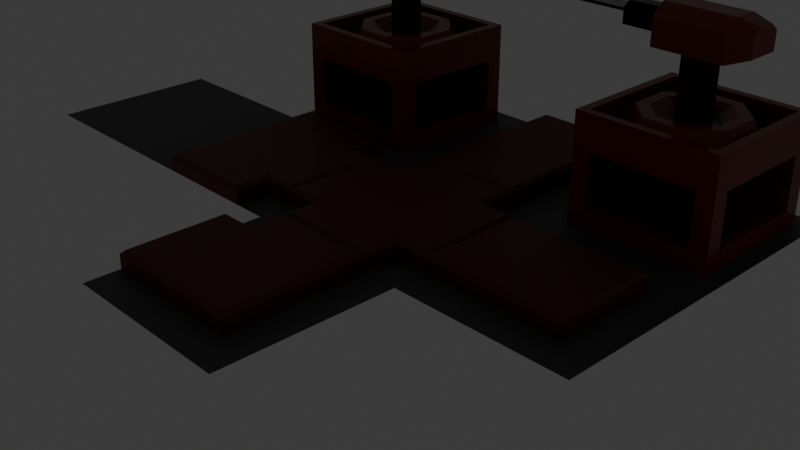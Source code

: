 # Source: paths.blend  (saved by Blender 4.0.36; exported with 4.5.12 LTS)
import bpy
from mathutils import Matrix  # noqa: F401  (used for matrix-valued properties, if any)

bpy.ops.wm.read_factory_settings(use_empty=True)
scene = bpy.context.scene
scene.name = 'Scene'

# ---- collections
col_collection = bpy.data.collections.new('Collection'); scene.collection.children.link(col_collection)
col_block_level_pieces = bpy.data.collections.new('Block Level Pieces'); scene.collection.children.link(col_block_level_pieces)
col_lights_and_cameras = bpy.data.collections.new('Lights and Cameras'); scene.collection.children.link(col_lights_and_cameras)
col_turrets = bpy.data.collections.new('Turrets'); scene.collection.children.link(col_turrets)

# ---- materials (node trees are filled in below, after node groups)
mat_floor_bottom = bpy.data.materials.new('Floor Bottom')
mat_floor_bottom.use_transparent_shadow = False
mat_floor_top = bpy.data.materials.new('Floor Top')
mat_floor_top.use_transparent_shadow = False
mat_bare_metal = bpy.data.materials.new('Bare Metal')
mat_bare_metal.use_transparent_shadow = False
mat_painted_metal = bpy.data.materials.new('Painted Metal')
mat_painted_metal.use_transparent_shadow = False
mat_rusty_metal = bpy.data.materials.new('Rusty Metal')
mat_rusty_metal.use_transparent_shadow = False
mat_dark_metal = bpy.data.materials.new('Dark Metal')
mat_dark_metal.use_transparent_shadow = False

# ---- material node trees
mat_floor_bottom.use_nodes = True; mat_floor_bottom.node_tree.nodes.clear()
_N = mat_floor_bottom.node_tree.nodes; _L = mat_floor_bottom.node_tree.links
n0 = _N.new('ShaderNodeBsdfPrincipled'); n0.name = 'Principled BSDF'; n0.location = (10, 300)
n0.inputs[0].default_value = (0.06827, 0.06827, 0.06827, 1.0)
n0.inputs[3].default_value = 1.45
n1 = _N.new('ShaderNodeOutputMaterial'); n1.name = 'Material Output'; n1.location = (300, 300)
_L.new(n0.outputs[0], n1.inputs[0])
n1.is_active_output = True
mat_floor_top.use_nodes = True; mat_floor_top.node_tree.nodes.clear()
_N = mat_floor_top.node_tree.nodes; _L = mat_floor_top.node_tree.links
n0 = _N.new('ShaderNodeBsdfPrincipled'); n0.name = 'Principled BSDF'; n0.location = (10, 300)
n0.inputs[0].default_value = (0.1235, 0.01086, 0.01227, 1.0)
n0.inputs[3].default_value = 1.45
n1 = _N.new('ShaderNodeOutputMaterial'); n1.name = 'Material Output'; n1.location = (300, 300)
_L.new(n0.outputs[0], n1.inputs[0])
n1.is_active_output = True
mat_bare_metal.use_nodes = True; mat_bare_metal.node_tree.nodes.clear()
_N = mat_bare_metal.node_tree.nodes; _L = mat_bare_metal.node_tree.links
n0 = _N.new('ShaderNodeBsdfPrincipled'); n0.name = 'Principled BSDF'; n0.location = (10, 300)
n0.inputs[0].default_value = (0.407, 0.407, 0.407, 0.0)
n0.inputs[1].default_value = 1.0
n0.inputs[2].default_value = 0.2283
n0.inputs[3].default_value = 1.45
n1 = _N.new('ShaderNodeOutputMaterial'); n1.name = 'Material Output'; n1.location = (300, 300)
_L.new(n0.outputs[0], n1.inputs[0])
n1.is_active_output = True
mat_painted_metal.use_nodes = True; mat_painted_metal.node_tree.nodes.clear()
_N = mat_painted_metal.node_tree.nodes; _L = mat_painted_metal.node_tree.links
n0 = _N.new('ShaderNodeBsdfPrincipled'); n0.name = 'Principled BSDF'; n0.location = (10, 300)
n0.inputs[0].default_value = (0.2193, 0.0192, 0.01568, 1.0)
n0.inputs[2].default_value = 0.2087
n0.inputs[3].default_value = 1.45
n1 = _N.new('ShaderNodeOutputMaterial'); n1.name = 'Material Output'; n1.location = (300, 300)
_L.new(n0.outputs[0], n1.inputs[0])
n1.is_active_output = True
mat_rusty_metal.use_nodes = True; mat_rusty_metal.node_tree.nodes.clear()
_N = mat_rusty_metal.node_tree.nodes; _L = mat_rusty_metal.node_tree.links
n0 = _N.new('ShaderNodeBsdfPrincipled'); n0.name = 'Principled BSDF'; n0.location = (10, 300)
n0.inputs[0].default_value = (0.1124, 0.04843, 0.01828, 1.0)
n0.inputs[1].default_value = 1.0
n0.inputs[2].default_value = 1.0
n0.inputs[3].default_value = 1.45
n1 = _N.new('ShaderNodeOutputMaterial'); n1.name = 'Material Output'; n1.location = (300, 300)
_L.new(n0.outputs[0], n1.inputs[0])
n1.is_active_output = True
mat_dark_metal.use_nodes = True; mat_dark_metal.node_tree.nodes.clear()
_N = mat_dark_metal.node_tree.nodes; _L = mat_dark_metal.node_tree.links
n0 = _N.new('ShaderNodeBsdfPrincipled'); n0.name = 'Principled BSDF'; n0.location = (10, 300)
n0.inputs[0].default_value = (0.0, 0.0, 0.0, 1.0)
n0.inputs[1].default_value = 1.0
n0.inputs[2].default_value = 0.1929
n0.inputs[3].default_value = 1.45
n1 = _N.new('ShaderNodeOutputMaterial'); n1.name = 'Material Output'; n1.location = (300, 300)
_L.new(n0.outputs[0], n1.inputs[0])
n1.is_active_output = True

# ---- world
world_world = bpy.data.worlds.new('World'); scene.world = world_world
world_world.use_nodes = True; world_world.node_tree.nodes.clear()
_N = world_world.node_tree.nodes; _L = world_world.node_tree.links
n0 = _N.new('ShaderNodeOutputWorld'); n0.name = 'World Output'; n0.location = (300, 300)
n1 = _N.new('ShaderNodeBackground'); n1.name = 'Background'; n1.location = (10, 300)
n1.inputs[0].default_value = (0.05088, 0.05088, 0.05088, 1.0)
_L.new(n1.outputs[0], n0.inputs[0])
n0.is_active_output = True
world_world.color = (0.05088, 0.05088, 0.05088)
world_world.use_sun_shadow = False
world_world.sun_shadow_jitter_overblur = 0.0

# ---- cameras
cam_camera = bpy.data.cameras.new('Camera')
cam_camera.clip_end = 100.0
cam_camera.ortho_scale = 7.314

# ---- lights
light_light = bpy.data.lights.new('Light', 'POINT')
light_light.transmission_factor = 0.0
light_light.use_soft_falloff = False
light_light.energy = 1000.0
light_light.shadow_soft_size = 0.1
light_light.shadow_maximum_resolution = 0.006
light_light.use_absolute_resolution = True

# ---- meshes
me_plane = bpy.data.meshes.new('Plane')
me_plane.from_pydata([(-1.0, -1.0, 0.0), (1.0, -1.0, 0.0), (-1.0, 1.0, 0.0), (1.0, 1.0, 0.0), (-0.6, -1.0, 0.0), (0.6, -1.0, 0.0), (0.6, 1.0, 0.0), (-0.6, 1.0, 0.0), (-1.0, 0.6, 0.0), (-1.0, -0.6, 0.0), (1.0, -0.6, 0.0), (1.0, 0.6, 0.0), (-0.6, -0.6, 0.0), (-0.6, 0.6, 0.0), (0.6, -0.6, 0.0), (0.6, 0.6, 0.0), (-0.5545, -0.9545, 0.2), (-0.6, -1.0, 0.1545), (0.6, -1.0, 0.1545), (0.5545, -0.9545, 0.2), (0.5545, 0.9545, 0.2), (0.6, 1.0, 0.1545), (-0.6, 1.0, 0.1545), (-0.5545, 0.9545, 0.2), (-0.6, 0.6, 0.1545), (-0.5545, 0.5545, 0.2), (0.5545, 0.5545, 0.2), (0.6, 0.6, 0.1545), (-0.9545, 0.5545, 0.2), (-1.0, 0.6, 0.1545), (-1.0, -0.6, 0.1545), (-0.9545, -0.5545, 0.2), (0.9545, -0.5545, 0.2), (1.0, -0.6, 0.1545), (0.9545, 0.5545, 0.2), (1.0, 0.6, 0.1545), (-0.5545, -0.5545, 0.2), (-0.6, -0.6, 0.1545), (0.6, -0.6, 0.1545), (0.5545, -0.5545, 0.2)], [], [(15, 11, 3, 6), (8, 13, 7, 2), (5, 14, 38, 18), (7, 13, 24, 22), (14, 10, 33, 38), (0, 4, 12, 9), (5, 1, 10, 14), (39, 32, 34, 26), (15, 6, 21, 27), (11, 15, 27, 35), (12, 4, 17, 37), (13, 8, 29, 24), (8, 9, 30, 29), (39, 26, 25, 36), (9, 12, 37, 30), (31, 36, 25, 28), (10, 11, 35, 33), (16, 19, 39, 36), (6, 7, 22, 21), (25, 26, 20, 23), (17, 18, 19, 16), (21, 22, 23, 20), (25, 23, 22, 24), (27, 21, 20, 26), (29, 30, 31, 28), (33, 35, 34, 32), (16, 36, 37, 17), (18, 38, 39, 19), (36, 31, 30, 37), (24, 29, 28, 25), (32, 39, 38, 33), (35, 27, 26, 34), (4, 5, 18, 17)])
me_plane.polygons.foreach_set('material_index', [0, 0, 1, 1, 1, 0, 0, 1, 1, 1, 1, 1, 1, 1, 1, 1, 1, 1, 1, 1, 1, 1, 1, 1, 1, 1, 1, 1, 1, 1, 1, 1, 1])
_uv = me_plane.uv_layers.new(name='UVMap')
_uv.uv.foreach_set('vector', [0.8, 0.8, 1.0, 0.8, 1.0, 1.0, 0.8, 1.0, 0.0, 0.8, 0.2, 0.8, 0.2, 1.0, 0.0, 1.0, 0.8, 0.0, 0.8, 0.2, 0.8, 0.2, 0.8, 0.0, 0.2, 1.0, 0.2, 0.8, 0.2, 0.8, 0.2, 1.0, 0.8, 0.2, 1.0, 0.2, 1.0, 0.2, 0.8, 0.2, 0.0, 0.0, 0.2, 0.0, 0.2, 0.2, 0.0, 0.2, 0.8, 0.0, 1.0, 0.0, 1.0, 0.2, 0.8, 0.2, 0.7772, 0.2228, 0.9772, 0.2228, 0.9772, 0.7772, 0.7772, 0.7772, 0.8, 0.8, 0.8, 1.0, 0.8, 1.0, 0.8, 0.8, 1.0, 0.8, 0.8, 0.8, 0.8, 0.8, 1.0, 0.8, 0.2, 0.2, 0.2, 0.0, 0.2, 0.0, 0.2, 0.2, 0.2, 0.8, 0.0, 0.8, 0.0, 0.8, 0.2, 0.8, 0.0, 0.0, 0.0, 0.0, 0.0, 0.0, 0.0, 0.0, 0.7772, 0.2228, 0.7772, 0.7772, 0.2228, 0.7772, 0.2228, 0.2228, 0.0, 0.2, 0.2, 0.2, 0.2, 0.2, 0.0, 0.2, 0.02277, 0.2228, 0.2228, 0.2228, 0.2228, 0.7772, 0.02277, 0.7772, 0.0, 0.0, 0.0, 0.0, 0.0, 0.0, 0.0, 0.0, 0.2228, 0.02277, 0.7772, 0.02277, 0.7772, 0.2228, 0.2228, 0.2228, 0.0, 0.0, 0.0, 0.0, 0.0, 0.0, 0.0, 0.0, 0.2228, 0.7772, 0.7772, 0.7772, 0.7772, 0.9772, 0.2228, 0.9772, 0.2, 0.0, 0.8, 0.0, 0.7772, 0.02277, 0.2228, 0.02277, 0.8, 1.0, 0.2, 1.0, 0.2228, 0.9772, 0.7772, 0.9772, 0.2228, 0.7772, 0.2228, 0.9772, 0.2, 1.0, 0.2, 0.8, 0.8, 0.8, 0.8, 1.0, 0.7772, 0.9772, 0.7772, 0.7772, 0.0, 0.8, 0.0, 0.2, 0.02277, 0.2228, 0.02277, 0.7772, 1.0, 0.2, 1.0, 0.8, 0.9772, 0.7772, 0.9772, 0.2228, 0.2228, 0.02277, 0.2228, 0.2228, 0.2, 0.2, 0.2, 0.0, 0.8, 0.0, 0.8, 0.2, 0.7772, 0.2228, 0.7772, 0.02277, 0.2228, 0.2228, 0.02277, 0.2228, 0.0, 0.2, 0.2, 0.2, 0.2, 0.8, 0.0, 0.8, 0.02277, 0.7772, 0.2228, 0.7772, 0.9772, 0.2228, 0.7772, 0.2228, 0.8, 0.2, 1.0, 0.2, 1.0, 0.8, 0.8, 0.8, 0.7772, 0.7772, 0.9772, 0.7772, 0.0, 0.0, 0.0, 0.0, 0.0, 0.0, 0.0, 0.0])
me_plane.materials.append(mat_floor_bottom)
me_plane.materials.append(mat_floor_top)
me_plane.update()
me_plane_003 = bpy.data.meshes.new('Plane.003')
me_plane_003.from_pydata([(-1.0, -1.0, 0.0), (1.0, -1.0, 0.0), (-1.0, 1.0, 0.0), (1.0, 1.0, 0.0), (-0.6, -1.0, 0.0), (0.6, -1.0, 0.0), (0.6, 1.0, 0.0), (-0.6, 1.0, 0.0), (-1.0, 0.6, 0.0), (-1.0, -0.6, 0.0), (1.0, -0.6, 0.0), (1.0, 0.6, 0.0), (-0.6, -0.6, 0.0), (-0.6, 0.6, 0.0), (0.6, -0.6, 0.0), (0.6, 0.6, 0.0), (-0.9545, 0.5545, 0.2), (-1.0, 0.6, 0.1545), (-1.0, -0.6, 0.1545), (-0.9545, -0.5545, 0.2), (-0.6, -0.5545, 0.2), (-0.6, -0.6, 0.1545), (-0.6, 0.6, 0.1545), (-0.6, 0.5545, 0.2), (0.5545, -0.5545, 0.2), (0.6, -0.6, 0.1545), (0.6, 0.6, 0.1545), (0.5545, 0.5545, 0.2)], [], [(15, 11, 3, 6), (8, 13, 7, 2), (13, 15, 6, 7), (14, 15, 26, 25), (4, 5, 14, 12), (0, 4, 12, 9), (9, 12, 21, 18), (5, 1, 10, 14), (14, 10, 11, 15), (12, 14, 25, 21), (13, 8, 17, 22), (19, 20, 23, 16), (24, 27, 23, 20), (15, 13, 22, 26), (17, 18, 19, 16), (25, 26, 27, 24), (24, 20, 21, 25), (26, 22, 23, 27), (20, 19, 18, 21), (22, 17, 16, 23), (8, 9, 18, 17)])
me_plane_003.polygons.foreach_set('material_index', [0, 0, 0, 1, 0, 0, 1, 0, 0, 1, 1, 1, 1, 1, 1, 1, 1, 1, 1, 1, 1])
_uv = me_plane_003.uv_layers.new(name='UVMap')
_uv.uv.foreach_set('vector', [0.8, 0.8, 1.0, 0.8, 1.0, 1.0, 0.8, 1.0, 0.0, 0.8, 0.2, 0.8, 0.2, 1.0, 0.0, 1.0, 0.2, 0.8, 0.8, 0.8, 0.8, 1.0, 0.2, 1.0, 0.8, 0.2, 0.8, 0.8, 0.8, 0.8, 0.8, 0.2, 0.2, 0.0, 0.8, 0.0, 0.8, 0.2, 0.2, 0.2, 0.0, 0.0, 0.2, 0.0, 0.2, 0.2, 0.0, 0.2, 0.0, 0.2, 0.2, 0.2, 0.2, 0.2, 0.0, 0.2, 0.8, 0.0, 1.0, 0.0, 1.0, 0.2, 0.8, 0.2, 0.8, 0.2, 1.0, 0.2, 1.0, 0.8, 0.8, 0.8, 0.2, 0.2, 0.8, 0.2, 0.8, 0.2, 0.2, 0.2, 0.2, 0.8, 0.0, 0.8, 0.0, 0.8, 0.2, 0.8, 0.02277, 0.2228, 0.2, 0.2228, 0.2, 0.7772, 0.02277, 0.7772, 0.7772, 0.2228, 0.7772, 0.7772, 0.2, 0.7772, 0.2, 0.2228, 0.8, 0.8, 0.2, 0.8, 0.2, 0.8, 0.8, 0.8, 0.0, 0.8, 0.0, 0.2, 0.02277, 0.2228, 0.02277, 0.7772, 0.8, 0.2, 0.8, 0.8, 0.7772, 0.7772, 0.7772, 0.2228, 0.7772, 0.2228, 0.2, 0.2228, 0.2, 0.2, 0.8, 0.2, 0.8, 0.8, 0.2, 0.8, 0.2, 0.7772, 0.7772, 0.7772, 0.2, 0.2228, 0.02277, 0.2228, 0.0, 0.2, 0.2, 0.2, 0.2, 0.8, 0.0, 0.8, 0.02277, 0.7772, 0.2, 0.7772, 0.0, 0.0, 0.0, 0.0, 0.0, 0.0, 0.0, 0.0])
me_plane_003.materials.append(mat_floor_bottom)
me_plane_003.materials.append(mat_floor_top)
me_plane_003.update()
me_plane_004 = bpy.data.meshes.new('Plane.004')
me_plane_004.from_pydata([(-1.0, -1.0, 0.0), (1.0, -1.0, 0.0), (-1.0, 1.0, 0.0), (1.0, 1.0, 0.0), (-0.6, -1.0, 0.0), (0.6, -1.0, 0.0), (0.6, 1.0, 0.0), (-0.6, 1.0, 0.0), (-1.0, 0.6, 0.0), (-1.0, -0.6, 0.0), (1.0, -0.6, 0.0), (1.0, 0.6, 0.0), (-0.6, -0.6, 0.0), (-0.6, 0.6, 0.0), (0.6, -0.6, 0.0), (0.6, 0.6, 0.0), (-0.5545, -0.9545, 0.2), (-0.6, -1.0, 0.1545), (0.6, -1.0, 0.1545), (0.5545, -0.9545, 0.2), (0.5545, 0.9545, 0.2), (0.6, 1.0, 0.1545), (-0.5545, 0.9545, 0.2), (-0.6, 1.0, 0.1545), (-0.6, 0.6, 0.1545), (-0.5545, 0.6, 0.2), (0.5545, 0.6, 0.2), (0.6, 0.6, 0.1545), (-0.5545, -0.6, 0.2), (-0.6, -0.6, 0.1545), (0.6, -0.6, 0.1545), (0.5545, -0.6, 0.2)], [], [(15, 11, 3, 6), (8, 13, 7, 2), (5, 14, 30, 18), (15, 6, 21, 27), (25, 26, 20, 22), (0, 4, 12, 9), (9, 12, 13, 8), (5, 1, 10, 14), (14, 10, 11, 15), (7, 13, 24, 23), (14, 15, 27, 30), (12, 4, 17, 29), (4, 5, 18, 17), (13, 12, 29, 24), (31, 26, 25, 28), (6, 7, 23, 21), (17, 18, 19, 16), (21, 23, 22, 20), (25, 22, 23, 24), (27, 21, 20, 26), (16, 28, 29, 17), (28, 25, 24, 29), (18, 30, 31, 19), (30, 27, 26, 31), (16, 19, 31, 28)])
me_plane_004.polygons.foreach_set('material_index', [0, 0, 1, 1, 1, 0, 0, 0, 0, 1, 1, 1, 1, 1, 1, 1, 1, 1, 1, 1, 1, 1, 1, 1, 1])
_uv = me_plane_004.uv_layers.new(name='UVMap')
_uv.uv.foreach_set('vector', [0.8, 0.8, 1.0, 0.8, 1.0, 1.0, 0.8, 1.0, 0.0, 0.8, 0.2, 0.8, 0.2, 1.0, 0.0, 1.0, 0.8, 0.0, 0.8, 0.2, 0.8, 0.2, 0.8, 0.0, 0.8, 0.8, 0.8, 1.0, 0.8, 1.0, 0.8, 0.8, 0.2228, 0.8, 0.7772, 0.8, 0.7772, 0.9772, 0.2228, 0.9772, 0.0, 0.0, 0.2, 0.0, 0.2, 0.2, 0.0, 0.2, 0.0, 0.2, 0.2, 0.2, 0.2, 0.8, 0.0, 0.8, 0.8, 0.0, 1.0, 0.0, 1.0, 0.2, 0.8, 0.2, 0.8, 0.2, 1.0, 0.2, 1.0, 0.8, 0.8, 0.8, 0.2, 1.0, 0.2, 0.8, 0.2, 0.8, 0.2, 1.0, 0.8, 0.2, 0.8, 0.8, 0.8, 0.8, 0.8, 0.2, 0.2, 0.2, 0.2, 0.0, 0.2, 0.0, 0.2, 0.2, 0.0, 0.0, 0.0, 0.0, 0.0, 0.0, 0.0, 0.0, 0.2, 0.8, 0.2, 0.2, 0.2, 0.2, 0.2, 0.8, 0.7772, 0.2, 0.7772, 0.8, 0.2228, 0.8, 0.2228, 0.2, 0.0, 0.0, 0.0, 0.0, 0.0, 0.0, 0.0, 0.0, 0.2, 0.0, 0.8, 0.0, 0.7772, 0.02277, 0.2228, 0.02277, 0.8, 1.0, 0.2, 1.0, 0.2228, 0.9772, 0.7772, 0.9772, 0.2228, 0.8, 0.2228, 0.9772, 0.2, 1.0, 0.2, 0.8, 0.8, 0.8, 0.8, 1.0, 0.7772, 0.9772, 0.7772, 0.8, 0.2228, 0.02277, 0.2228, 0.2, 0.2, 0.2, 0.2, 0.0, 0.2228, 0.2, 0.2228, 0.8, 0.2, 0.8, 0.2, 0.2, 0.8, 0.0, 0.8, 0.2, 0.7772, 0.2, 0.7772, 0.02277, 0.8, 0.2, 0.8, 0.8, 0.7772, 0.8, 0.7772, 0.2, 0.2228, 0.02277, 0.7772, 0.02277, 0.7772, 0.2, 0.2228, 0.2])
me_plane_004.materials.append(mat_floor_bottom)
me_plane_004.materials.append(mat_floor_top)
me_plane_004.update()
me_plane_005 = bpy.data.meshes.new('Plane.005')
me_plane_005.from_pydata([(-1.0, -1.0, 0.0), (1.0, -1.0, 0.0), (-1.0, 1.0, 0.0), (1.0, 1.0, 0.0), (-0.6, -1.0, 0.0), (0.6, -1.0, 0.0), (0.6, 1.0, 0.0), (-0.6, 1.0, 0.0), (-1.0, 0.6, 0.0), (-1.0, -0.6, 0.0), (1.0, -0.6, 0.0), (1.0, 0.6, 0.0), (-0.6, -0.6, 0.0), (-0.6, 0.6, 0.0), (0.6, -0.6, 0.0), (0.6, 0.6, 0.0), (0.5545, 0.9545, 0.2), (0.6, 1.0, 0.1545), (-0.6, 1.0, 0.1545), (-0.5545, 0.9545, 0.2), (-0.6, 0.6, 0.1545), (-0.5545, 0.5545, 0.2), (0.5545, 0.6, 0.2), (0.6, 0.6, 0.1545), (-0.9545, 0.5545, 0.2), (-1.0, 0.6, 0.1545), (-1.0, -0.6, 0.1545), (-0.9545, -0.5545, 0.2), (-0.6, -0.5545, 0.2), (-0.6, -0.6, 0.1545), (0.5545, -0.5545, 0.2), (0.6, -0.6, 0.1545)], [], [(15, 11, 3, 6), (8, 13, 7, 2), (8, 9, 26, 25), (13, 8, 25, 20), (4, 5, 14, 12), (0, 4, 12, 9), (30, 22, 21, 28), (5, 1, 10, 14), (14, 10, 11, 15), (15, 6, 17, 23), (27, 28, 21, 24), (14, 15, 23, 31), (9, 12, 29, 26), (12, 14, 31, 29), (7, 13, 20, 18), (21, 22, 16, 19), (17, 18, 19, 16), (21, 19, 18, 20), (23, 17, 16, 22), (25, 26, 27, 24), (31, 23, 22, 30), (30, 28, 29, 31), (28, 27, 26, 29), (20, 25, 24, 21), (6, 7, 18, 17)])
me_plane_005.polygons.foreach_set('material_index', [0, 0, 1, 1, 0, 0, 1, 0, 0, 1, 1, 1, 1, 1, 1, 1, 1, 1, 1, 1, 1, 1, 1, 1, 1])
_uv = me_plane_005.uv_layers.new(name='UVMap')
_uv.uv.foreach_set('vector', [0.8, 0.8, 1.0, 0.8, 1.0, 1.0, 0.8, 1.0, 0.0, 0.8, 0.2, 0.8, 0.2, 1.0, 0.0, 1.0, 0.0, 0.0, 0.0, 0.0, 0.0, 0.0, 0.0, 0.0, 0.2, 0.8, 0.0, 0.8, 0.0, 0.8, 0.2, 0.8, 0.2, 0.0, 0.8, 0.0, 0.8, 0.2, 0.2, 0.2, 0.0, 0.0, 0.2, 0.0, 0.2, 0.2, 0.0, 0.2, 0.7772, 0.2228, 0.7772, 0.8, 0.2228, 0.7772, 0.2, 0.2228, 0.8, 0.0, 1.0, 0.0, 1.0, 0.2, 0.8, 0.2, 0.8, 0.2, 1.0, 0.2, 1.0, 0.8, 0.8, 0.8, 0.8, 0.8, 0.8, 1.0, 0.8, 1.0, 0.8, 0.8, 0.02277, 0.2228, 0.2, 0.2228, 0.2228, 0.7772, 0.02277, 0.7772, 0.8, 0.2, 0.8, 0.8, 0.8, 0.8, 0.8, 0.2, 0.0, 0.2, 0.2, 0.2, 0.2, 0.2, 0.0, 0.2, 0.2, 0.2, 0.8, 0.2, 0.8, 0.2, 0.2, 0.2, 0.2, 1.0, 0.2, 0.8, 0.2, 0.8, 0.2, 1.0, 0.2228, 0.7772, 0.7772, 0.8, 0.7772, 0.9772, 0.2228, 0.9772, 0.8, 1.0, 0.2, 1.0, 0.2228, 0.9772, 0.7772, 0.9772, 0.2228, 0.7772, 0.2228, 0.9772, 0.2, 1.0, 0.2, 0.8, 0.8, 0.8, 0.8, 1.0, 0.7772, 0.9772, 0.7772, 0.8, 0.0, 0.8, 0.0, 0.2, 0.02277, 0.2228, 0.02277, 0.7772, 0.8, 0.2, 0.8, 0.8, 0.7772, 0.8, 0.7772, 0.2228, 0.7772, 0.2228, 0.2, 0.2228, 0.2, 0.2, 0.8, 0.2, 0.2, 0.2228, 0.02277, 0.2228, 0.0, 0.2, 0.2, 0.2, 0.2, 0.8, 0.0, 0.8, 0.02277, 0.7772, 0.2228, 0.7772, 0.0, 0.0, 0.0, 0.0, 0.0, 0.0, 0.0, 0.0])
me_plane_005.materials.append(mat_floor_bottom)
me_plane_005.materials.append(mat_floor_top)
me_plane_005.update()
me_plane_006 = bpy.data.meshes.new('Plane.006')
me_plane_006.from_pydata([(-1.0, -1.0, 0.0), (1.0, -1.0, 0.0), (-1.0, 1.0, 0.0), (1.0, 1.0, 0.0), (-0.6, -1.0, 0.0), (0.6, -1.0, 0.0), (0.6, 1.0, 0.0), (-0.6, 1.0, 0.0), (-1.0, 0.6, 0.0), (-1.0, -0.6, 0.0), (1.0, -0.6, 0.0), (1.0, 0.6, 0.0), (-0.6, -0.6, 0.0), (-0.6, 0.6, 0.0), (0.6, -0.6, 0.0), (0.6, 0.6, 0.0), (-0.5545, -0.9545, 0.2), (-0.6, -1.0, 0.1545), (0.5545, -0.9545, 0.2), (0.6, -1.0, 0.1545), (0.5545, 0.9545, 0.2), (0.6, 1.0, 0.1545), (-0.6, 1.0, 0.1545), (-0.5545, 0.9545, 0.2), (-0.6, 0.6, 0.1545), (-0.5545, 0.6, 0.2), (0.5545, 0.5545, 0.2), (0.6, 0.6, 0.1545), (0.9545, -0.5545, 0.2), (1.0, -0.6, 0.1545), (1.0, 0.6, 0.1545), (0.9545, 0.5545, 0.2), (-0.5545, -0.6, 0.2), (-0.6, -0.6, 0.1545), (0.6, -0.6, 0.1545), (0.5545, -0.5545, 0.2)], [], [(15, 11, 3, 6), (8, 13, 7, 2), (7, 13, 24, 22), (14, 10, 29, 34), (35, 28, 31, 26), (0, 4, 12, 9), (9, 12, 13, 8), (5, 1, 10, 14), (25, 26, 20, 23), (15, 6, 21, 27), (11, 15, 27, 30), (12, 4, 17, 33), (10, 11, 30, 29), (5, 14, 34, 19), (13, 12, 33, 24), (35, 26, 25, 32), (16, 18, 35, 32), (6, 7, 22, 21), (17, 19, 18, 16), (21, 22, 23, 20), (25, 23, 22, 24), (27, 21, 20, 26), (29, 30, 31, 28), (16, 32, 33, 17), (32, 25, 24, 33), (19, 34, 35, 18), (28, 35, 34, 29), (30, 27, 26, 31), (4, 5, 19, 17)])
me_plane_006.polygons.foreach_set('material_index', [0, 0, 1, 1, 1, 0, 0, 0, 1, 1, 1, 1, 1, 1, 1, 1, 1, 1, 1, 1, 1, 1, 1, 1, 1, 1, 1, 1, 1])
_uv = me_plane_006.uv_layers.new(name='UVMap')
_uv.uv.foreach_set('vector', [0.8, 0.8, 1.0, 0.8, 1.0, 1.0, 0.8, 1.0, 0.0, 0.8, 0.2, 0.8, 0.2, 1.0, 0.0, 1.0, 0.2, 1.0, 0.2, 0.8, 0.2, 0.8, 0.2, 1.0, 0.8, 0.2, 1.0, 0.2, 1.0, 0.2, 0.8, 0.2, 0.7772, 0.2228, 0.9772, 0.2228, 0.9772, 0.7772, 0.7772, 0.7772, 0.0, 0.0, 0.2, 0.0, 0.2, 0.2, 0.0, 0.2, 0.0, 0.2, 0.2, 0.2, 0.2, 0.8, 0.0, 0.8, 0.8, 0.0, 1.0, 0.0, 1.0, 0.2, 0.8, 0.2, 0.2228, 0.8, 0.7772, 0.7772, 0.7772, 0.9772, 0.2228, 0.9772, 0.8, 0.8, 0.8, 1.0, 0.8, 1.0, 0.8, 0.8, 1.0, 0.8, 0.8, 0.8, 0.8, 0.8, 1.0, 0.8, 0.2, 0.2, 0.2, 0.0, 0.2, 0.0, 0.2, 0.2, 0.0, 0.0, 0.0, 0.0, 0.0, 0.0, 0.0, 0.0, 0.8, 0.0, 0.8, 0.2, 0.8, 0.2, 0.8, 0.0, 0.2, 0.8, 0.2, 0.2, 0.2, 0.2, 0.2, 0.8, 0.7772, 0.2228, 0.7772, 0.7772, 0.2228, 0.8, 0.2228, 0.2, 0.2228, 0.02277, 0.7772, 0.02277, 0.7772, 0.2228, 0.2228, 0.2, 0.0, 0.0, 0.0, 0.0, 0.0, 0.0, 0.0, 0.0, 0.2, 0.0, 0.8, 0.0, 0.7772, 0.02277, 0.2228, 0.02277, 0.8, 1.0, 0.2, 1.0, 0.2228, 0.9772, 0.7772, 0.9772, 0.2228, 0.8, 0.2228, 0.9772, 0.2, 1.0, 0.2, 0.8, 0.8, 0.8, 0.8, 1.0, 0.7772, 0.9772, 0.7772, 0.7772, 1.0, 0.2, 1.0, 0.8, 0.9772, 0.7772, 0.9772, 0.2228, 0.2228, 0.02277, 0.2228, 0.2, 0.2, 0.2, 0.2, 0.0, 0.2228, 0.2, 0.2228, 0.8, 0.2, 0.8, 0.2, 0.2, 0.8, 0.0, 0.8, 0.2, 0.7772, 0.2228, 0.7772, 0.02277, 0.9772, 0.2228, 0.7772, 0.2228, 0.8, 0.2, 1.0, 0.2, 1.0, 0.8, 0.8, 0.8, 0.7772, 0.7772, 0.9772, 0.7772, 0.0, 0.0, 0.0, 0.0, 0.0, 0.0, 0.0, 0.0])
me_plane_006.materials.append(mat_floor_bottom)
me_plane_006.materials.append(mat_floor_top)
me_plane_006.update()
me_plane_008 = bpy.data.meshes.new('Plane.008')
me_plane_008.from_pydata([(-1.0, -1.0, 0.0), (1.0, -1.0, 0.0), (-1.0, 1.0, 0.0), (1.0, 1.0, 0.0), (-0.8, -1.0, 0.0), (0.8, -1.0, 0.0), (0.8, 1.0, 0.0), (-0.8, 1.0, 0.0), (-1.0, 0.8, 0.0), (-1.0, -0.8, 0.0), (1.0, -0.8, 0.0), (1.0, 0.8, 0.0), (-0.8, -0.8, 0.0), (-0.8, 0.8, 0.0), (0.8, -0.8, 0.0), (0.8, 0.8, 0.0), (-0.7, -0.7, 1.0), (-0.7, 0.7, 1.0), (0.7, -0.7, 1.0), (0.7, 0.7, 1.0), (0.6, 0.8, 0.2), (-0.6, 0.8, 0.2), (-0.6, 0.8, 0.8), (0.6, 0.8, 0.8), (0.8, -0.6, 0.2), (0.8, 0.6, 0.2), (0.8, 0.6, 0.8), (0.8, -0.6, 0.8), (-0.8, 0.6, 0.2), (-0.8, -0.6, 0.2), (-0.8, -0.6, 0.8), (-0.8, 0.6, 0.8), (-0.6, -0.8, 0.2), (0.6, -0.8, 0.2), (0.6, -0.8, 0.8), (-0.6, -0.8, 0.8), (0.6, 0.6913, 0.2), (-0.6, 0.6913, 0.2), (0.6, 0.6913, 0.8), (-0.6, 0.6913, 0.8), (0.6913, -0.6, 0.2), (0.6913, 0.6, 0.2), (0.6913, -0.6, 0.8), (0.6913, 0.6, 0.8), (-0.6913, -0.6, 0.2), (-0.6913, 0.6, 0.2), (-0.6913, 0.6, 0.8), (-0.6913, -0.6, 0.8), (0.6, -0.6913, 0.2), (-0.6, -0.6913, 0.2), (-0.6, -0.6913, 0.8), (0.6, -0.6913, 0.8), (-0.8, -0.8, 1.0), (-0.8, 0.8, 1.0), (0.8, -0.8, 1.0), (0.8, 0.8, 1.0), (-0.8, -0.8, 1.2), (-0.8, 0.8, 1.2), (0.8, -0.8, 1.2), (0.8, 0.8, 1.2), (-0.7, -0.7, 1.2), (-0.7, 0.7, 1.2), (0.7, -0.7, 1.2), (0.7, 0.7, 1.2)], [], [(15, 11, 3, 6), (8, 13, 7, 2), (13, 15, 6, 7), (27, 24, 40, 42), (4, 5, 14, 12), (0, 4, 12, 9), (9, 12, 13, 8), (5, 1, 10, 14), (14, 10, 11, 15), (18, 19, 17, 16), (28, 29, 44, 45), (23, 20, 36, 38), (24, 25, 41, 40), (15, 13, 21, 20), (13, 53, 22, 21), (53, 55, 23, 22), (55, 15, 20, 23), (14, 15, 25, 24), (15, 55, 26, 25), (55, 54, 27, 26), (54, 14, 24, 27), (13, 12, 29, 28), (12, 52, 30, 29), (52, 53, 31, 30), (53, 13, 28, 31), (12, 14, 33, 32), (14, 54, 34, 33), (54, 52, 35, 34), (52, 12, 32, 35), (36, 37, 39, 38), (40, 41, 43, 42), (45, 44, 47, 46), (49, 48, 51, 50), (32, 33, 48, 49), (21, 22, 39, 37), (31, 28, 45, 46), (25, 26, 43, 41), (35, 32, 49, 50), (22, 23, 38, 39), (29, 30, 47, 44), (26, 27, 42, 43), (33, 34, 51, 48), (30, 31, 46, 47), (34, 35, 50, 51), (20, 21, 37, 36), (19, 18, 62, 63), (17, 19, 63, 61), (53, 52, 56, 57), (52, 54, 58, 56), (60, 61, 57, 56), (63, 62, 58, 59), (62, 60, 56, 58), (61, 63, 59, 57), (55, 53, 57, 59), (54, 55, 59, 58), (18, 16, 60, 62), (16, 17, 61, 60)])
me_plane_008.polygons.foreach_set('material_index', [3, 3, 3, 1, 3, 3, 3, 3, 3, 0, 1, 1, 1, 1, 1, 1, 1, 1, 1, 1, 1, 1, 1, 1, 1, 1, 1, 1, 1, 2, 2, 2, 2, 1, 1, 1, 1, 1, 1, 1, 1, 1, 1, 1, 1, 1, 1, 1, 1, 1, 1, 1, 1, 1, 1, 1, 1])
_uv = me_plane_008.uv_layers.new(name='UVMap')
_uv.uv.foreach_set('vector', [0.8, 0.8, 1.0, 0.8, 1.0, 1.0, 0.8, 1.0, 0.0, 0.8, 0.2, 0.8, 0.2, 1.0, 0.0, 1.0, 0.2, 0.8, 0.8, 0.8, 0.8, 1.0, 0.2, 1.0, 0.8, 0.275, 0.8, 0.275, 0.8, 0.275, 0.8, 0.275, 0.2, 0.0, 0.8, 0.0, 0.8, 0.2, 0.2, 0.2, 0.0, 0.0, 0.2, 0.0, 0.2, 0.2, 0.0, 0.2, 0.0, 0.2, 0.2, 0.2, 0.2, 0.8, 0.0, 0.8, 0.8, 0.0, 1.0, 0.0, 1.0, 0.2, 0.8, 0.2, 0.8, 0.2, 1.0, 0.2, 1.0, 0.8, 0.8, 0.8, 0.7625, 0.2375, 0.7625, 0.7625, 0.2375, 0.7625, 0.2375, 0.2375, 0.2, 0.725, 0.2, 0.275, 0.2, 0.275, 0.2, 0.725, 0.725, 0.8, 0.725, 0.8, 0.725, 0.8, 0.725, 0.8, 0.8, 0.275, 0.8, 0.725, 0.8, 0.725, 0.8, 0.275, 0.8, 0.8, 0.2, 0.8, 0.275, 0.8, 0.725, 0.8, 0.2, 0.8, 0.2, 0.8, 0.275, 0.8, 0.275, 0.8, 0.2, 0.8, 0.8, 0.8, 0.725, 0.8, 0.275, 0.8, 0.8, 0.8, 0.8, 0.8, 0.725, 0.8, 0.725, 0.8, 0.8, 0.2, 0.8, 0.8, 0.8, 0.725, 0.8, 0.275, 0.8, 0.8, 0.8, 0.8, 0.8, 0.725, 0.8, 0.725, 0.8, 0.8, 0.8, 0.2, 0.8, 0.275, 0.8, 0.725, 0.8, 0.2, 0.8, 0.2, 0.8, 0.275, 0.8, 0.275, 0.2, 0.8, 0.2, 0.2, 0.2, 0.275, 0.2, 0.725, 0.2, 0.2, 0.2, 0.2, 0.2, 0.275, 0.2, 0.275, 0.2, 0.2, 0.2, 0.8, 0.2, 0.725, 0.2, 0.275, 0.2, 0.8, 0.2, 0.8, 0.2, 0.725, 0.2, 0.725, 0.2, 0.2, 0.8, 0.2, 0.725, 0.2, 0.275, 0.2, 0.8, 0.2, 0.8, 0.2, 0.725, 0.2, 0.725, 0.2, 0.8, 0.2, 0.2, 0.2, 0.275, 0.2, 0.725, 0.2, 0.2, 0.2, 0.2, 0.2, 0.275, 0.2, 0.275, 0.2, 0.725, 0.8, 0.275, 0.8, 0.275, 0.8, 0.725, 0.8, 0.8, 0.275, 0.8, 0.725, 0.8, 0.725, 0.8, 0.275, 0.2, 0.725, 0.2, 0.275, 0.2, 0.275, 0.2, 0.725, 0.275, 0.2, 0.725, 0.2, 0.725, 0.2, 0.275, 0.2, 0.275, 0.2, 0.725, 0.2, 0.725, 0.2, 0.275, 0.2, 0.275, 0.8, 0.275, 0.8, 0.275, 0.8, 0.275, 0.8, 0.2, 0.725, 0.2, 0.725, 0.2, 0.725, 0.2, 0.725, 0.8, 0.725, 0.8, 0.725, 0.8, 0.725, 0.8, 0.725, 0.275, 0.2, 0.275, 0.2, 0.275, 0.2, 0.275, 0.2, 0.275, 0.8, 0.725, 0.8, 0.725, 0.8, 0.275, 0.8, 0.2, 0.275, 0.2, 0.275, 0.2, 0.275, 0.2, 0.275, 0.8, 0.725, 0.8, 0.275, 0.8, 0.275, 0.8, 0.725, 0.725, 0.2, 0.725, 0.2, 0.725, 0.2, 0.725, 0.2, 0.2, 0.275, 0.2, 0.725, 0.2, 0.725, 0.2, 0.275, 0.725, 0.2, 0.275, 0.2, 0.275, 0.2, 0.725, 0.2, 0.725, 0.8, 0.275, 0.8, 0.275, 0.8, 0.725, 0.8, 0.7625, 0.7625, 0.7625, 0.2375, 0.7625, 0.2375, 0.7625, 0.7625, 0.2375, 0.7625, 0.7625, 0.7625, 0.7625, 0.7625, 0.2375, 0.7625, 0.2, 0.8, 0.2, 0.2, 0.2, 0.2, 0.2, 0.8, 0.2, 0.2, 0.8, 0.2, 0.8, 0.2, 0.2, 0.2, 0.2375, 0.2375, 0.2375, 0.7625, 0.2, 0.8, 0.2, 0.2, 0.7625, 0.7625, 0.7625, 0.2375, 0.8, 0.2, 0.8, 0.8, 0.7625, 0.2375, 0.2375, 0.2375, 0.2, 0.2, 0.8, 0.2, 0.2375, 0.7625, 0.7625, 0.7625, 0.8, 0.8, 0.2, 0.8, 0.8, 0.8, 0.2, 0.8, 0.2, 0.8, 0.8, 0.8, 0.8, 0.2, 0.8, 0.8, 0.8, 0.8, 0.8, 0.2, 0.7625, 0.2375, 0.2375, 0.2375, 0.2375, 0.2375, 0.7625, 0.2375, 0.2375, 0.2375, 0.2375, 0.7625, 0.2375, 0.7625, 0.2375, 0.2375])
me_plane_008.materials.append(mat_bare_metal)
me_plane_008.materials.append(mat_painted_metal)
me_plane_008.materials.append(mat_rusty_metal)
me_plane_008.materials.append(mat_floor_bottom)
me_plane_008.update()
me_plane_007 = bpy.data.meshes.new('Plane.007')
me_plane_007.from_pydata([(-1.0, -1.0, 0.0), (1.0, -1.0, 0.0), (-1.0, 1.0, 0.0), (1.0, 1.0, 0.0), (-0.6, -1.0, 0.0), (0.6, -1.0, 0.0), (0.6, 1.0, 0.0), (-0.6, 1.0, 0.0), (-1.0, 0.6, 0.0), (-1.0, -0.6, 0.0), (1.0, -0.6, 0.0), (1.0, 0.6, 0.0), (-0.6, -0.6, 0.0), (-0.6, 0.6, 0.0), (0.6, -0.6, 0.0), (0.6, 0.6, 0.0)], [], [(15, 11, 3, 6), (8, 13, 7, 2), (13, 15, 6, 7), (14, 15, 13, 12), (4, 5, 14, 12), (0, 4, 12, 9), (9, 12, 13, 8), (5, 1, 10, 14), (14, 10, 11, 15)])
_uv = me_plane_007.uv_layers.new(name='UVMap')
_uv.uv.foreach_set('vector', [0.8, 0.8, 1.0, 0.8, 1.0, 1.0, 0.8, 1.0, 0.0, 0.8, 0.2, 0.8, 0.2, 1.0, 0.0, 1.0, 0.2, 0.8, 0.8, 0.8, 0.8, 1.0, 0.2, 1.0, 0.8, 0.2, 0.8, 0.8, 0.2, 0.8, 0.2, 0.2, 0.2, 0.0, 0.8, 0.0, 0.8, 0.2, 0.2, 0.2, 0.0, 0.0, 0.2, 0.0, 0.2, 0.2, 0.0, 0.2, 0.0, 0.2, 0.2, 0.2, 0.2, 0.8, 0.0, 0.8, 0.8, 0.0, 1.0, 0.0, 1.0, 0.2, 0.8, 0.2, 0.8, 0.2, 1.0, 0.2, 1.0, 0.8, 0.8, 0.8])
me_plane_007.materials.append(mat_floor_bottom)
me_plane_007.materials.append(mat_floor_top)
me_plane_007.update()
me_cylinder = bpy.data.meshes.new('Cylinder')
me_cylinder.from_pydata([(0.2679, -0.6467, 0.0), (0.1644, -0.3968, 0.2), (-0.2679, -0.6467, 0.0), (-0.1644, -0.3968, 0.2), (-0.6467, -0.2679, 0.0), (-0.3968, -0.1644, 0.2), (-0.6467, 0.2679, 0.0), (-0.3968, 0.1644, 0.2), (-0.2679, 0.6467, 0.0), (-0.1644, 0.3968, 0.2), (0.2679, 0.6467, 0.0), (0.1644, 0.3968, 0.2), (0.6467, 0.2679, 0.0), (0.3968, 0.1644, 0.2), (0.6467, -0.2679, 0.0), (0.3968, -0.1644, 0.2), (-0.2145, -0.518, 0.2), (0.2145, -0.518, 0.2), (-0.518, -0.2145, 0.2), (-0.518, 0.2145, 0.2), (-0.2145, 0.518, 0.2), (0.2145, 0.518, 0.2), (0.518, 0.2145, 0.2), (0.518, -0.2145, 0.2), (-0.07082, -0.171, 0.1), (0.07082, -0.171, 0.1), (-0.171, -0.07082, 0.1), (-0.171, 0.07082, 0.1), (-0.07082, 0.171, 0.1), (0.07082, 0.171, 0.1), (0.171, 0.07082, 0.1), (0.171, -0.07082, 0.1), (-0.1083, -0.2614, 0.1), (0.1083, -0.2614, 0.1), (-0.2614, -0.1083, 0.1), (-0.2614, 0.1083, 0.1), (-0.1083, 0.2614, 0.1), (0.1083, 0.2614, 0.1), (0.2614, 0.1083, 0.1), (0.2614, -0.1083, 0.1), (-0.07082, -0.171, 1.1), (0.07082, -0.171, 1.1), (-0.171, -0.07082, 1.1), (-0.171, 0.07082, 1.1), (-0.07082, 0.171, 1.1), (0.07082, 0.171, 1.1), (0.171, 0.07082, 1.1), (0.171, -0.07082, 1.1), (0.4042, 0.2862, 0.8027), (0.4042, -0.2862, 0.8027), (-0.1681, 0.2862, 0.8027), (-0.1681, -0.2862, 0.8027), (0.4042, 0.2862, 1.108), (0.4042, 0.1327, 1.22), (0.4042, -0.1327, 1.22), (0.4042, -0.2862, 1.108), (-0.1681, 0.1327, 1.22), (-0.1681, 0.2862, 1.108), (-0.1681, -0.2862, 1.108), (-0.1681, -0.1327, 1.22), (0.6174, -0.1941, 0.8803), (0.6174, 0.1941, 0.8803), (0.6174, -0.1941, 1.088), (0.6174, -0.09003, 1.164), (0.6174, 0.09003, 1.164), (0.6174, 0.1941, 1.088), (-0.3814, 0.2862, 0.8027), (-0.3814, -0.2862, 0.8027), (-0.3814, -0.1327, 1.22), (-0.3814, -0.2862, 1.108), (-0.3814, 0.2862, 1.108), (-0.3814, 0.1327, 1.22), (-0.3814, -0.2203, 0.8508), (-0.3814, -0.2203, 1.089), (-0.3814, -0.1054, 1.172), (-0.3814, 0.1054, 1.172), (-0.3814, 0.2203, 1.089), (-0.3814, 0.2203, 0.8508), (-0.3103, -0.1533, 1.073), (-0.3103, -0.1533, 0.9074), (-0.3103, 0.1533, 0.9074), (-0.3103, -0.0734, 1.131), (-0.3103, 0.0734, 1.131), (-0.3103, 0.1533, 1.073), (-0.8078, -0.1533, 1.073), (-0.8078, -0.1533, 0.9074), (-0.8078, 0.1533, 0.9074), (-0.8078, -0.0734, 1.131), (-0.8078, 0.0734, 1.131), (-0.8078, 0.1533, 1.073), (-0.09706, -0.05453, 1.037), (-1.519, -0.05453, 1.037), (-0.09706, -0.03856, 0.9987), (-1.519, -0.03856, 0.9987), (-0.09706, -3.224e-08, 0.9827), (-1.519, -4.954e-07, 0.9827), (-0.09706, 0.03856, 0.9987), (-1.519, 0.03856, 0.9987), (-0.09706, 0.05453, 1.037), (-1.519, 0.05453, 1.037), (-0.09706, 0.03856, 1.076), (-1.519, 0.03856, 1.076), (-0.09706, -3.224e-08, 1.092), (-1.519, -4.954e-07, 1.092), (-0.09706, -0.03856, 1.076), (-1.519, -0.03856, 1.076)], [], [(0, 17, 16, 2), (2, 16, 18, 4), (4, 18, 19, 6), (6, 19, 20, 8), (8, 20, 21, 10), (10, 21, 22, 12), (13, 11, 37, 38), (12, 22, 23, 14), (14, 23, 17, 0), (1, 3, 16, 17), (3, 5, 18, 16), (5, 7, 19, 18), (7, 9, 20, 19), (9, 11, 21, 20), (11, 13, 22, 21), (13, 15, 23, 22), (15, 1, 17, 23), (26, 24, 40, 42), (9, 7, 35, 36), (5, 3, 32, 34), (15, 13, 38, 39), (11, 9, 36, 37), (7, 5, 34, 35), (3, 1, 33, 32), (1, 15, 39, 33), (25, 24, 32, 33), (24, 26, 34, 32), (26, 27, 35, 34), (27, 28, 36, 35), (28, 29, 37, 36), (29, 30, 38, 37), (30, 31, 39, 38), (31, 25, 33, 39), (40, 41, 47, 46, 45, 44, 43, 42), (31, 30, 46, 47), (29, 28, 44, 45), (27, 26, 42, 43), (24, 25, 41, 40), (25, 31, 47, 41), (30, 29, 45, 46), (28, 27, 43, 44), (59, 54, 53, 56), (57, 50, 66, 70), (53, 54, 63, 64), (49, 51, 50, 48), (49, 55, 58, 51), (54, 59, 58, 55), (56, 53, 52, 57), (50, 57, 52, 48), (61, 65, 64, 63, 62, 60), (52, 53, 64, 65), (55, 49, 60, 62), (54, 55, 62, 63), (48, 52, 65, 61), (49, 48, 61, 60), (74, 75, 82, 81), (56, 57, 70, 71), (51, 58, 69, 67), (58, 59, 68, 69), (50, 51, 67, 66), (59, 56, 71, 68), (67, 69, 73, 72), (69, 68, 74, 73), (68, 71, 75, 74), (71, 70, 76, 75), (70, 66, 77, 76), (66, 67, 72, 77), (78, 81, 87, 84), (77, 72, 79, 80), (75, 76, 83, 82), (73, 74, 81, 78), (72, 73, 78, 79), (76, 77, 80, 83), (85, 84, 87, 88, 89, 86), (79, 78, 84, 85), (83, 80, 86, 89), (81, 82, 88, 87), (80, 79, 85, 86), (82, 83, 89, 88), (90, 91, 93, 92), (92, 93, 95, 94), (94, 95, 97, 96), (96, 97, 99, 98), (98, 99, 101, 100), (100, 101, 103, 102), (93, 91, 105, 103, 101, 99, 97, 95), (102, 103, 105, 104), (104, 105, 91, 90), (90, 92, 94, 96, 98, 100, 102, 104)])
me_cylinder.polygons.foreach_set('material_index', [1, 1, 1, 1, 1, 1, 1, 1, 1, 1, 1, 1, 1, 1, 1, 1, 1, 2, 1, 1, 1, 1, 1, 1, 1, 4, 4, 4, 4, 4, 4, 4, 4, 2, 2, 2, 2, 2, 2, 2, 2, 1, 1, 1, 1, 1, 1, 1, 1, 1, 1, 1, 1, 1, 1, 1, 1, 1, 1, 1, 1, 1, 1, 1, 1, 1, 1, 4, 1, 1, 1, 1, 1, 4, 4, 4, 4, 4, 4, 0, 0, 0, 0, 0, 0, 0, 0, 0, 0])
_uv = me_cylinder.uv_layers.new(name='UVMap')
_uv.uv.foreach_set('vector', [1.0, 0.5, 1.0, 1.0, 0.875, 1.0, 0.875, 0.5, 0.875, 0.5, 0.875, 1.0, 0.75, 1.0, 0.75, 0.5, 0.75, 0.5, 0.75, 1.0, 0.625, 1.0, 0.625, 0.5, 0.625, 0.5, 0.625, 1.0, 0.5, 1.0, 0.5, 0.5, 0.5, 0.5, 0.5, 1.0, 0.375, 1.0, 0.375, 0.5, 0.375, 0.5, 0.375, 1.0, 0.25, 1.0, 0.25, 0.5, 0.1027, 0.25, 0.1459, 0.1459, 0.1459, 0.1459, 0.1027, 0.25, 0.25, 0.5, 0.25, 1.0, 0.125, 1.0, 0.125, 0.5, 0.125, 0.5, 0.125, 1.0, 0.0, 1.0, 0.0, 0.5, 0.25, 0.3973, 0.3541, 0.3541, 0.4197, 0.4197, 0.25, 0.49, 0.3541, 0.3541, 0.3973, 0.25, 0.49, 0.25, 0.4197, 0.4197, 0.3973, 0.25, 0.3541, 0.1459, 0.4197, 0.08029, 0.49, 0.25, 0.3541, 0.1459, 0.25, 0.1027, 0.25, 0.01, 0.4197, 0.08029, 0.25, 0.1027, 0.1459, 0.1459, 0.08029, 0.08029, 0.25, 0.01, 0.1459, 0.1459, 0.1027, 0.25, 0.01, 0.25, 0.08029, 0.08029, 0.1027, 0.25, 0.1459, 0.3541, 0.08029, 0.4197, 0.01, 0.25, 0.1459, 0.3541, 0.25, 0.3973, 0.25, 0.49, 0.08029, 0.4197, 0.3463, 0.25, 0.3181, 0.3181, 0.3181, 0.3181, 0.3463, 0.25, 0.25, 0.1027, 0.3541, 0.1459, 0.3541, 0.1459, 0.25, 0.1027, 0.3973, 0.25, 0.3541, 0.3541, 0.3541, 0.3541, 0.3973, 0.25, 0.1459, 0.3541, 0.1027, 0.25, 0.1027, 0.25, 0.1459, 0.3541, 0.1459, 0.1459, 0.25, 0.1027, 0.25, 0.1027, 0.1459, 0.1459, 0.3541, 0.1459, 0.3973, 0.25, 0.3973, 0.25, 0.3541, 0.1459, 0.3541, 0.3541, 0.25, 0.3973, 0.25, 0.3973, 0.3541, 0.3541, 0.25, 0.3973, 0.1459, 0.3541, 0.1459, 0.3541, 0.25, 0.3973, 0.25, 0.3463, 0.3181, 0.3181, 0.3541, 0.3541, 0.25, 0.3973, 0.3181, 0.3181, 0.3463, 0.25, 0.3973, 0.25, 0.3541, 0.3541, 0.3463, 0.25, 0.3181, 0.1819, 0.3541, 0.1459, 0.3973, 0.25, 0.3181, 0.1819, 0.25, 0.1537, 0.25, 0.1027, 0.3541, 0.1459, 0.25, 0.1537, 0.1819, 0.1819, 0.1459, 0.1459, 0.25, 0.1027, 0.1819, 0.1819, 0.1537, 0.25, 0.1027, 0.25, 0.1459, 0.1459, 0.1537, 0.25, 0.1819, 0.3181, 0.1459, 0.3541, 0.1027, 0.25, 0.1819, 0.3181, 0.25, 0.3463, 0.25, 0.3973, 0.1459, 0.3541, 0.3181, 0.3181, 0.25, 0.3463, 0.1819, 0.3181, 0.1537, 0.25, 0.1819, 0.1819, 0.25, 0.1537, 0.3181, 0.1819, 0.3463, 0.25, 0.1819, 0.3181, 0.1537, 0.25, 0.1537, 0.25, 0.1819, 0.3181, 0.1819, 0.1819, 0.25, 0.1537, 0.25, 0.1537, 0.1819, 0.1819, 0.3181, 0.1819, 0.3463, 0.25, 0.3463, 0.25, 0.3181, 0.1819, 0.3181, 0.3181, 0.25, 0.3463, 0.25, 0.3463, 0.3181, 0.3181, 0.25, 0.3463, 0.1819, 0.3181, 0.1819, 0.3181, 0.25, 0.3463, 0.1537, 0.25, 0.1819, 0.1819, 0.1819, 0.1819, 0.1537, 0.25, 0.25, 0.1537, 0.3181, 0.1819, 0.3181, 0.1819, 0.25, 0.1537, 0.625, 0.567, 0.875, 0.567, 0.875, 0.683, 0.625, 0.683, 0.558, 0.75, 0.375, 0.75, 0.375, 0.75, 0.558, 0.75, 0.875, 0.683, 0.875, 0.567, 0.875, 0.567, 0.875, 0.683, 0.125, 0.5, 0.375, 0.5, 0.375, 0.75, 0.125, 0.75, 0.375, 0.25, 0.558, 0.25, 0.558, 0.5, 0.375, 0.5, 0.625, 0.25, 0.625, 0.5, 0.558, 0.5, 0.558, 0.25, 0.625, 0.75, 0.625, 1.0, 0.558, 1.0, 0.558, 0.75, 0.375, 0.75, 0.558, 0.75, 0.558, 1.0, 0.375, 1.0, 0.375, 0.0, 0.558, 0.0, 0.625, 0.06702, 0.625, 0.183, 0.558, 0.25, 0.375, 0.25, 0.558, 1.0, 0.625, 1.0, 0.625, 1.0, 0.558, 1.0, 0.558, 0.25, 0.375, 0.25, 0.375, 0.25, 0.558, 0.25, 0.625, 0.25, 0.558, 0.25, 0.558, 0.25, 0.625, 0.25, 0.375, 1.0, 0.558, 1.0, 0.558, 1.0, 0.375, 1.0, 0.125, 0.5, 0.125, 0.75, 0.125, 0.75, 0.125, 0.5, 0.5962, 0.5789, 0.5962, 0.6711, 0.5962, 0.6711, 0.5962, 0.5789, 0.625, 0.75, 0.558, 0.75, 0.558, 0.75, 0.625, 0.75, 0.375, 0.5, 0.558, 0.5, 0.558, 0.5, 0.375, 0.5, 0.558, 0.5, 0.625, 0.5, 0.625, 0.5, 0.558, 0.5, 0.375, 0.75, 0.375, 0.5, 0.375, 0.5, 0.375, 0.75, 0.625, 0.567, 0.625, 0.683, 0.625, 0.683, 0.625, 0.567, 0.375, 0.5, 0.558, 0.5, 0.5461, 0.5288, 0.4038, 0.5288, 0.558, 0.5, 0.625, 0.567, 0.5962, 0.5789, 0.5461, 0.5288, 0.625, 0.567, 0.625, 0.683, 0.5962, 0.6711, 0.5962, 0.5789, 0.625, 0.683, 0.558, 0.75, 0.5461, 0.7212, 0.5962, 0.6711, 0.558, 0.75, 0.375, 0.75, 0.4038, 0.7212, 0.5461, 0.7212, 0.375, 0.75, 0.375, 0.5, 0.4038, 0.5288, 0.4038, 0.7212, 0.5461, 0.5288, 0.5962, 0.5789, 0.5962, 0.5789, 0.5461, 0.5288, 0.4038, 0.7212, 0.4038, 0.5288, 0.4038, 0.5288, 0.4038, 0.7212, 0.5962, 0.6711, 0.5461, 0.7212, 0.5461, 0.7212, 0.5962, 0.6711, 0.5461, 0.5288, 0.5962, 0.5789, 0.5962, 0.5789, 0.5461, 0.5288, 0.4038, 0.5288, 0.5461, 0.5288, 0.5461, 0.5288, 0.4038, 0.5288, 0.5461, 0.7212, 0.4038, 0.7212, 0.4038, 0.7212, 0.5461, 0.7212, 0.4038, 0.5288, 0.5461, 0.5288, 0.5962, 0.5789, 0.5962, 0.6711, 0.5461, 0.7212, 0.4038, 0.7212, 0.4038, 0.5288, 0.5461, 0.5288, 0.5461, 0.5288, 0.4038, 0.5288, 0.5461, 0.7212, 0.4038, 0.7212, 0.4038, 0.7212, 0.5461, 0.7212, 0.5962, 0.5789, 0.5962, 0.6711, 0.5962, 0.6711, 0.5962, 0.5789, 0.4038, 0.7212, 0.4038, 0.5288, 0.4038, 0.5288, 0.4038, 0.7212, 0.5962, 0.6711, 0.5461, 0.7212, 0.5461, 0.7212, 0.5962, 0.6711, 1.0, 0.5, 1.0, 1.0, 0.875, 1.0, 0.875, 0.5, 0.875, 0.5, 0.875, 1.0, 0.75, 1.0, 0.75, 0.5, 0.75, 0.5, 0.75, 1.0, 0.625, 1.0, 0.625, 0.5, 0.625, 0.5, 0.625, 1.0, 0.5, 1.0, 0.5, 0.5, 0.5, 0.5, 0.5, 1.0, 0.375, 1.0, 0.375, 0.5, 0.375, 0.5, 0.375, 1.0, 0.25, 1.0, 0.25, 0.5, 0.4197, 0.4197, 0.25, 0.49, 0.08029, 0.4197, 0.01, 0.25, 0.08029, 0.08029, 0.25, 0.01, 0.4197, 0.08029, 0.49, 0.25, 0.25, 0.5, 0.25, 1.0, 0.125, 1.0, 0.125, 0.5, 0.125, 0.5, 0.125, 1.0, 0.0, 1.0, 0.0, 0.5, 0.75, 0.49, 0.9197, 0.4197, 0.99, 0.25, 0.9197, 0.08029, 0.75, 0.01, 0.5803, 0.08029, 0.51, 0.25, 0.5803, 0.4197])
me_cylinder.materials.append(mat_bare_metal)
me_cylinder.materials.append(mat_painted_metal)
me_cylinder.materials.append(mat_rusty_metal)
me_cylinder.materials.append(mat_floor_bottom)
me_cylinder.materials.append(mat_dark_metal)
me_cylinder.update()

# ---- objects
ob_path_cross = bpy.data.objects.new('Path_Cross', me_plane)
ob_path_end = bpy.data.objects.new('Path_End', me_plane_003)
ob_path_straight = bpy.data.objects.new('Path_Straight', me_plane_004)
ob_path_corner = bpy.data.objects.new('Path_Corner', me_plane_005)
ob_path_t_juction = bpy.data.objects.new('Path_T-Juction', me_plane_006)
ob_platform = bpy.data.objects.new('Platform', me_plane_008)
ob_path = bpy.data.objects.new('Path_', me_plane_007)
ob_platform_002 = bpy.data.objects.new('Platform.002', me_plane_008)
ob_light = bpy.data.objects.new('Light', light_light)
ob_camera = bpy.data.objects.new('Camera', cam_camera)
ob_block_cannon = bpy.data.objects.new('Block_Cannon', me_cylinder)
ob_block_cannon_001 = bpy.data.objects.new('Block_Cannon.001', me_cylinder)

# ---- transforms, parenting, visibility, modifiers, constraints
ob_path_cross.location = (0.0, 0.0, 0.0)
ob_path_end.location = (2.0, 0.0, 0.0)
ob_path_straight.location = (0.0, 2.0, 0.0)
ob_path_corner.location = (0.0, -2.0, 0.0)
ob_path_t_juction.location = (-2.0, 0.0, 0.0)
ob_platform.location = (2.0, 2.0, 0.0)
ob_path.location = (-4.0, 0.0, 0.0)
ob_platform_002.location = (-2.0, 2.0, 0.0)
ob_platform_002.rotation_euler = (0.0, -0.0, 3.142)
ob_light.location = (4.076, 1.005, 5.904)
ob_light.rotation_euler = (0.6503, 0.05522, 1.866)
ob_light.lock_rotations_4d = False
ob_light.empty_display_type = 'ARROWS'
ob_light.color = (0.0, 0.0, 0.0, 0.0)
ob_light.lineart.crease_threshold = 0.0
ob_camera.location = (7.359, -6.926, 4.958)
ob_camera.rotation_euler = (1.109, 0.0, 0.8149)
ob_camera.lock_rotations_4d = False
ob_camera.empty_display_type = 'ARROWS'
ob_camera.color = (0.0, 0.0, 0.0, 0.0)
ob_camera.display_type = 'WIRE'
ob_camera.lineart.crease_threshold = 0.0
ob_block_cannon.location = (2.0, 2.0, 1.0)
ob_block_cannon_001.location = (-2.0, 2.0, 1.0)
ob_block_cannon_001.rotation_euler = (0.0, -0.0, 3.142)

# ---- collection membership
col_block_level_pieces.objects.link(ob_path_cross)
col_block_level_pieces.objects.link(ob_path_end)
col_block_level_pieces.objects.link(ob_path_straight)
col_block_level_pieces.objects.link(ob_path_corner)
col_block_level_pieces.objects.link(ob_path_t_juction)
col_block_level_pieces.objects.link(ob_platform)
col_block_level_pieces.objects.link(ob_path)
col_block_level_pieces.objects.link(ob_platform_002)
col_lights_and_cameras.objects.link(ob_light)
col_lights_and_cameras.objects.link(ob_camera)
col_turrets.objects.link(ob_block_cannon)
col_turrets.objects.link(ob_block_cannon_001)
def _layer_coll(name, lc=None):
    lc = lc or bpy.context.view_layer.layer_collection
    for c in lc.children:
        if c.name == name: return c
        r = _layer_coll(name, c)
        if r: return r
_layer_coll('Lights and Cameras').exclude = True

# ---- scene / render settings (as saved in the file)
scene.camera = ob_camera
scene.frame_start = 1; scene.frame_end = 250; scene.frame_set(1)
scene.render.engine = 'BLENDER_EEVEE_NEXT'
scene.cycles.sampling_pattern = 'TABULATED_SOBOL'
bpy.context.view_layer.update()
